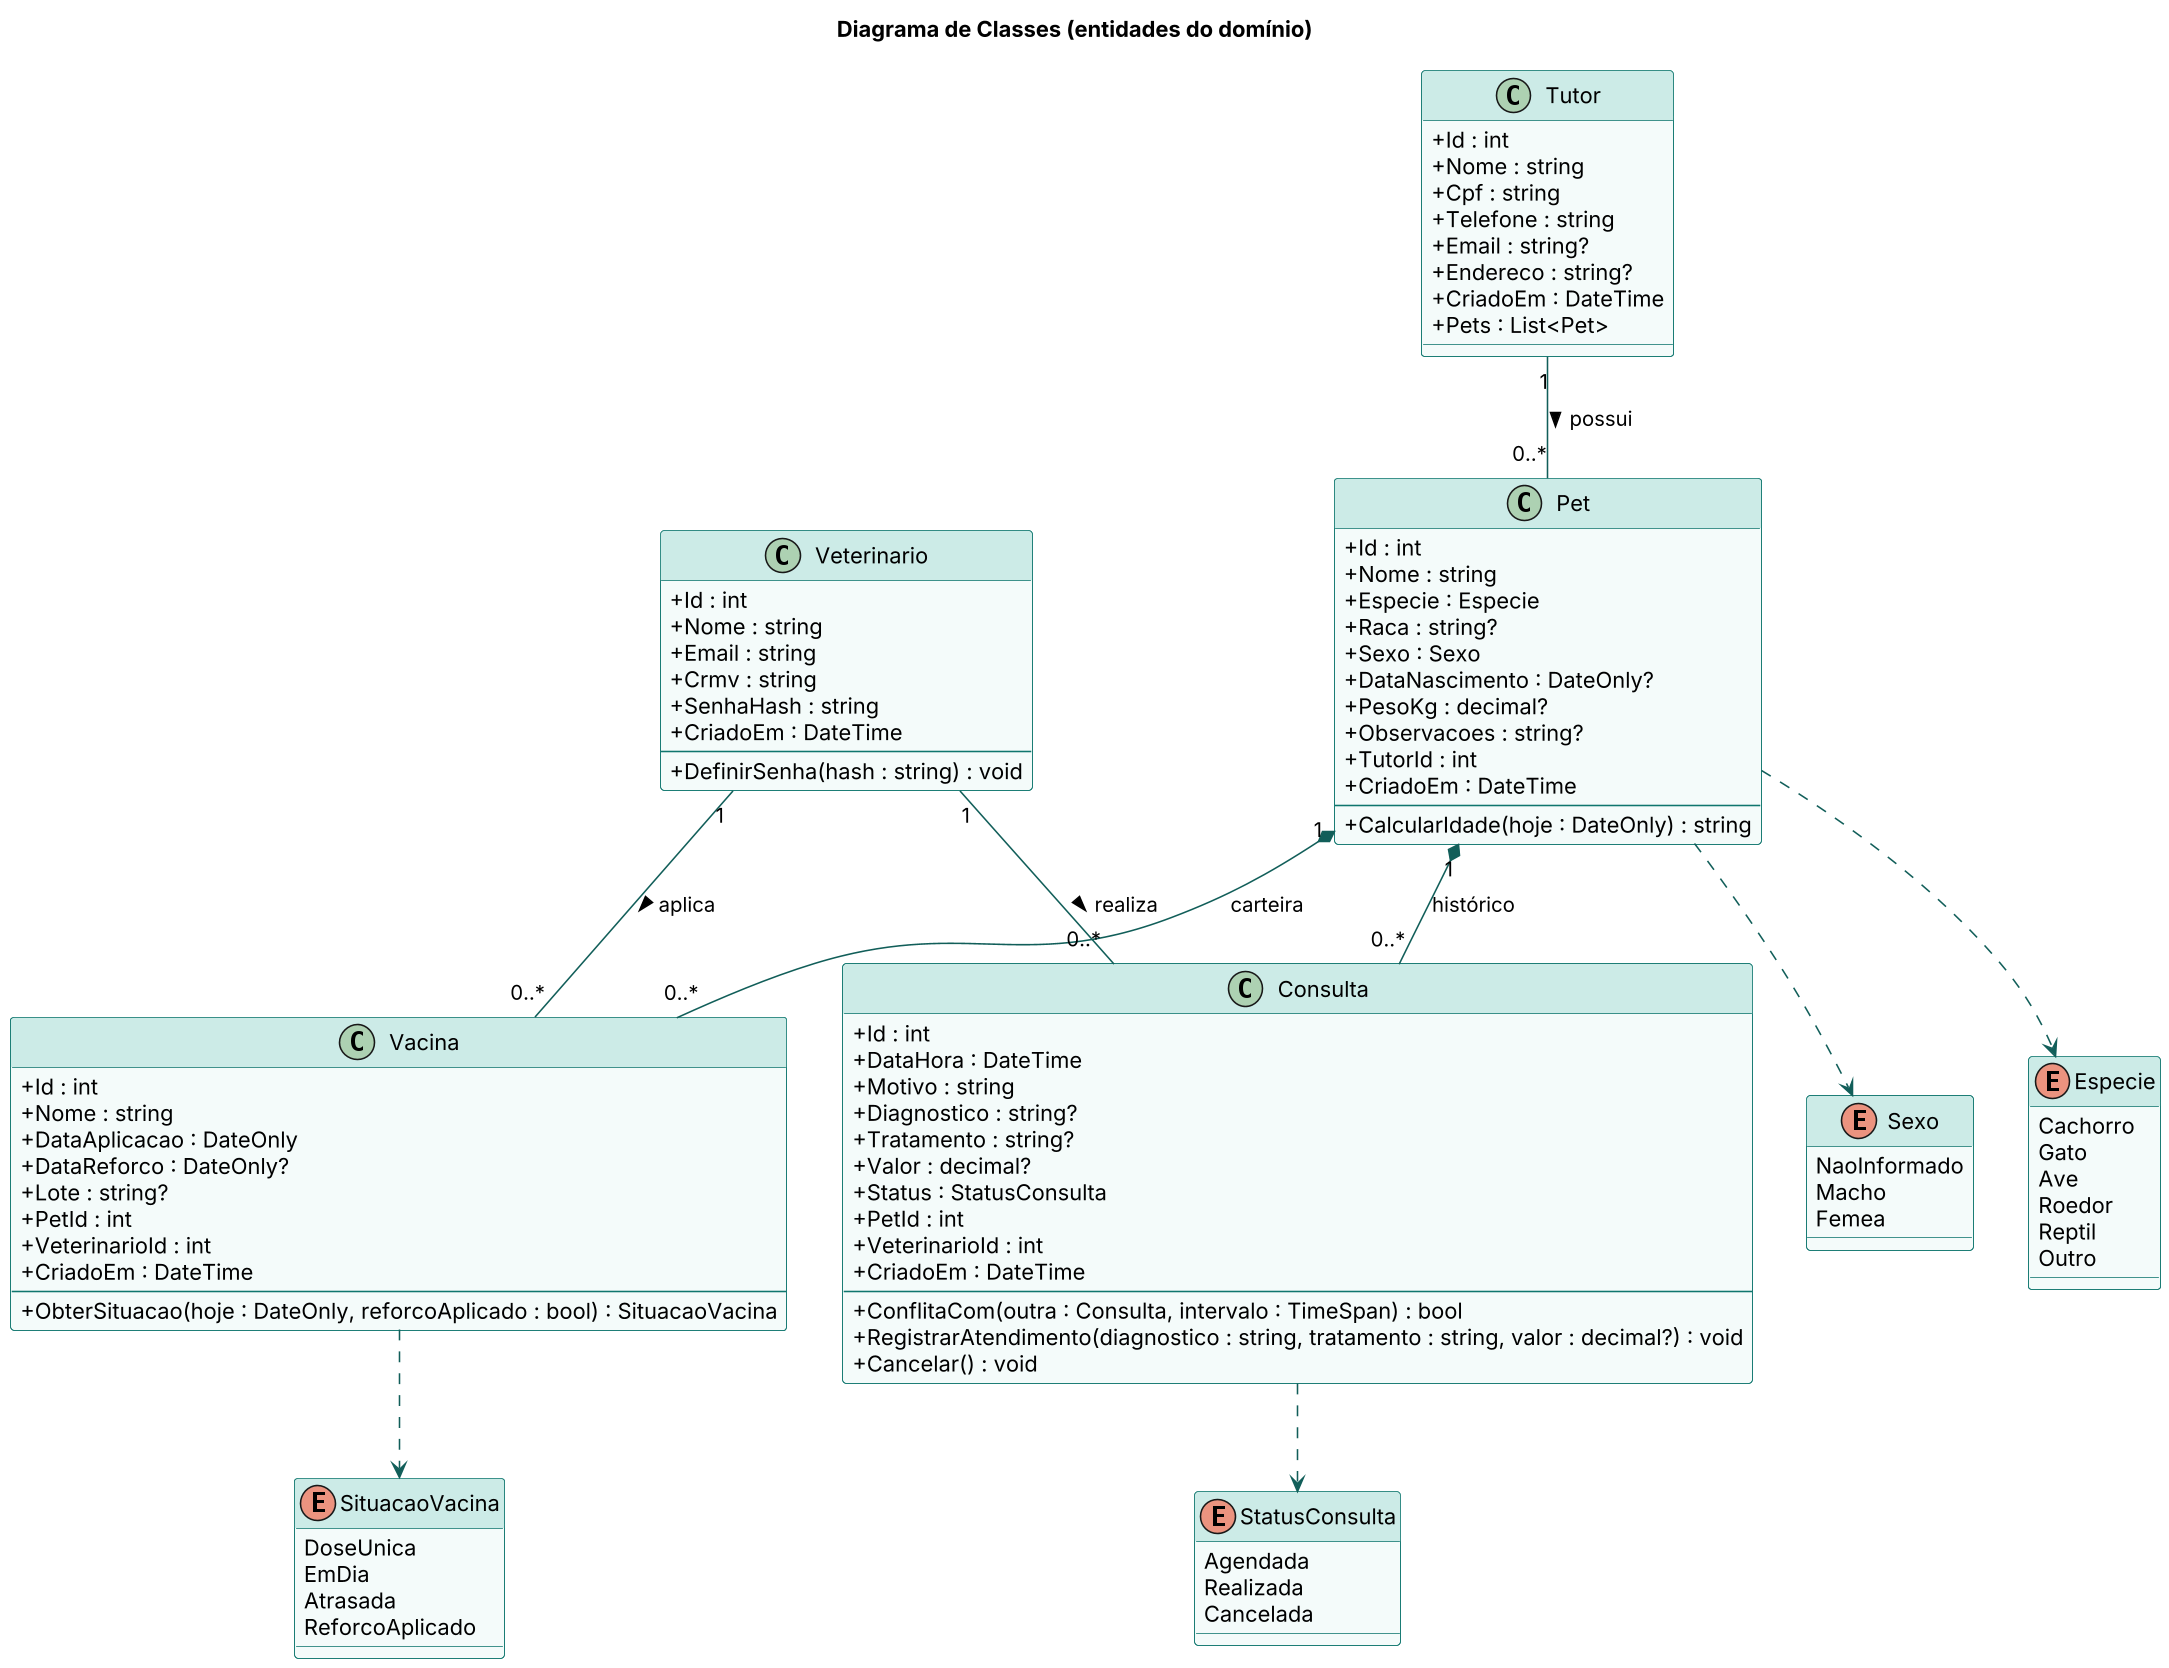

The diagram above was rendered by PlantUML. Its source (embedded in the PNG):
@startuml classes
skinparamlocked dpi 150
!include _estilo.iuml
skinparam classAttributeIconSize 0
title Diagrama de Classes (entidades do domínio)
class Veterinario {
  + Id : int
  + Nome : string
  + Email : string
  + Crmv : string
  + SenhaHash : string
  + CriadoEm : DateTime
  --
  + DefinirSenha(hash : string) : void
}
class Tutor {
  + Id : int
  + Nome : string
  + Cpf : string
  + Telefone : string
  + Email : string?
  + Endereco : string?
  + CriadoEm : DateTime
  + Pets : List<Pet>
}
class Pet {
  + Id : int
  + Nome : string
  + Especie : Especie
  + Raca : string?
  + Sexo : Sexo
  + DataNascimento : DateOnly?
  + PesoKg : decimal?
  + Observacoes : string?
  + TutorId : int
  + CriadoEm : DateTime
  --
  + CalcularIdade(hoje : DateOnly) : string
}
class Consulta {
  + Id : int
  + DataHora : DateTime
  + Motivo : string
  + Diagnostico : string?
  + Tratamento : string?
  + Valor : decimal?
  + Status : StatusConsulta
  + PetId : int
  + VeterinarioId : int
  + CriadoEm : DateTime
  --
  + ConflitaCom(outra : Consulta, intervalo : TimeSpan) : bool
  + RegistrarAtendimento(diagnostico : string, tratamento : string, valor : decimal?) : void
  + Cancelar() : void
}
class Vacina {
  + Id : int
  + Nome : string
  + DataAplicacao : DateOnly
  + DataReforco : DateOnly?
  + Lote : string?
  + PetId : int
  + VeterinarioId : int
  + CriadoEm : DateTime
  --
  + ObterSituacao(hoje : DateOnly, reforcoAplicado : bool) : SituacaoVacina
}
enum Especie {
  Cachorro
  Gato
  Ave
  Roedor
  Reptil
  Outro
}
enum Sexo {
  NaoInformado
  Macho
  Femea
}
enum StatusConsulta {
  Agendada
  Realizada
  Cancelada
}
enum SituacaoVacina {
  DoseUnica
  EmDia
  Atrasada
  ReforcoAplicado
}
Tutor "1" -- "0..*" Pet : possui >
Pet "1" *-- "0..*" Consulta : histórico
Pet "1" *-- "0..*" Vacina : carteira
Veterinario "1" -- "0..*" Consulta : realiza >
Veterinario "1" -- "0..*" Vacina : aplica >
Pet ..> Especie
Pet ..> Sexo
Consulta ..> StatusConsulta
Vacina ..> SituacaoVacina
@enduml